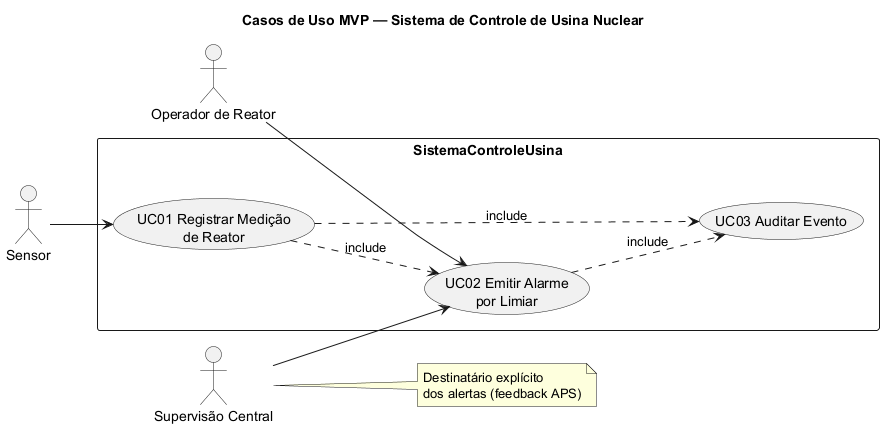

The diagram above was rendered by PlantUML. Its source (embedded in the PNG):
@startuml casos-de-uso-mvp
title Casos de Uso MVP — Sistema de Controle de Usina Nuclear
left to right direction
skinparam shadowing false
skinparam packageStyle rectangle

actor "Operador de Reator" as Op
actor "Supervisão Central" as Sup
actor "Sensor" as Sen

rectangle "SistemaControleUsina" {
  usecase "UC01 Registrar Medição\nde Reator" as UC01
  usecase "UC02 Emitir Alarme\npor Limiar" as UC02
  usecase "UC03 Auditar Evento" as UC03
}

Sen --> UC01
Op --> UC02
Sup --> UC02

UC01 ..> UC02 : «include»
UC01 ..> UC03 : «include»
UC02 ..> UC03 : «include»

note right of Sup
  Destinatário explícito
  dos alertas (feedback APS)
end note

@enduml